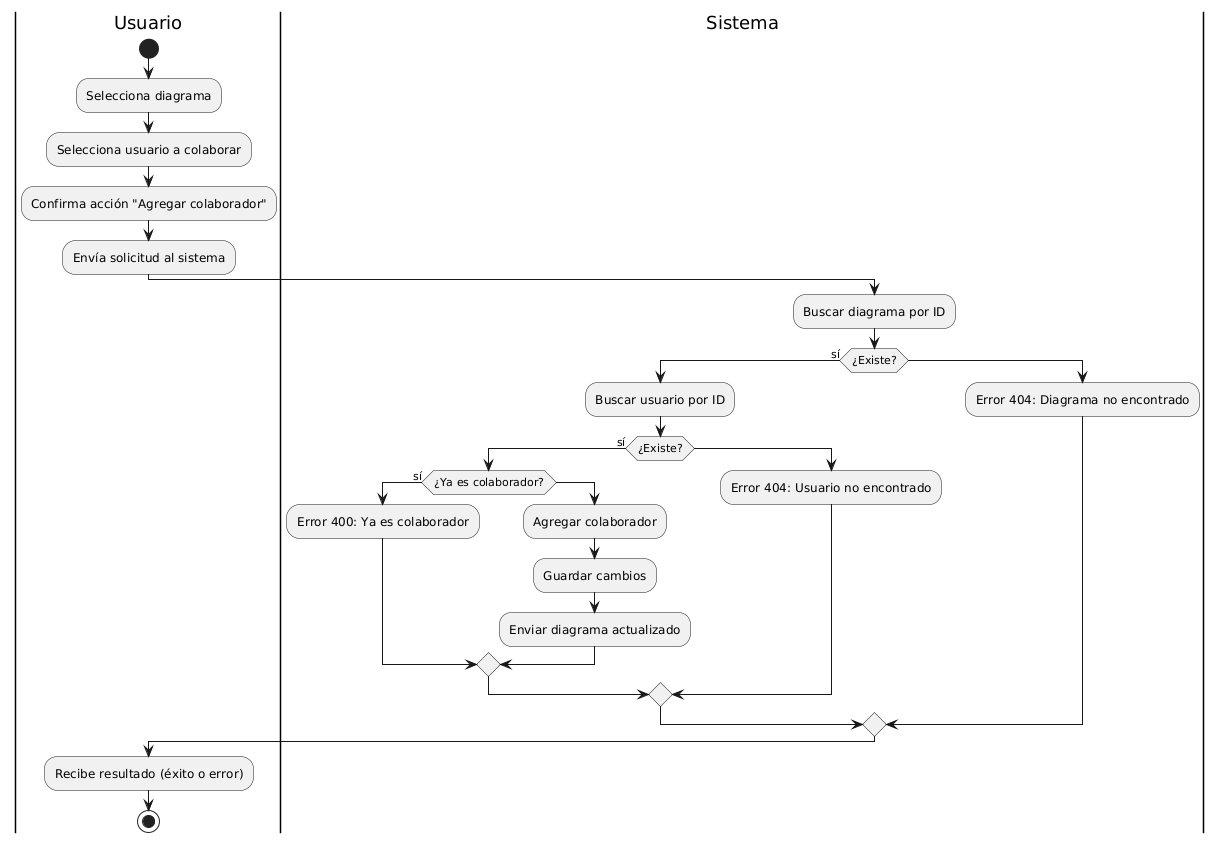

The diagram above was rendered by PlantUML. Its source (embedded in the PNG):
@startuml
|Usuario|
start
:Selecciona diagrama;
:Selecciona usuario a colaborar;
:Confirma acción "Agregar colaborador";
:Envía solicitud al sistema;

|Sistema|
:Buscar diagrama por ID;
if (¿Existe?) then (sí)
    :Buscar usuario por ID;
    if (¿Existe?) then (sí)
        if (¿Ya es colaborador?) then (sí)
            :Error 400: Ya es colaborador;
        else
            :Agregar colaborador;
            :Guardar cambios;
            :Enviar diagrama actualizado;
        endif
    else
        :Error 404: Usuario no encontrado;
    endif
else
    :Error 404: Diagrama no encontrado;
endif

|Usuario|
:Recibe resultado (éxito o error);
stop
@enduml